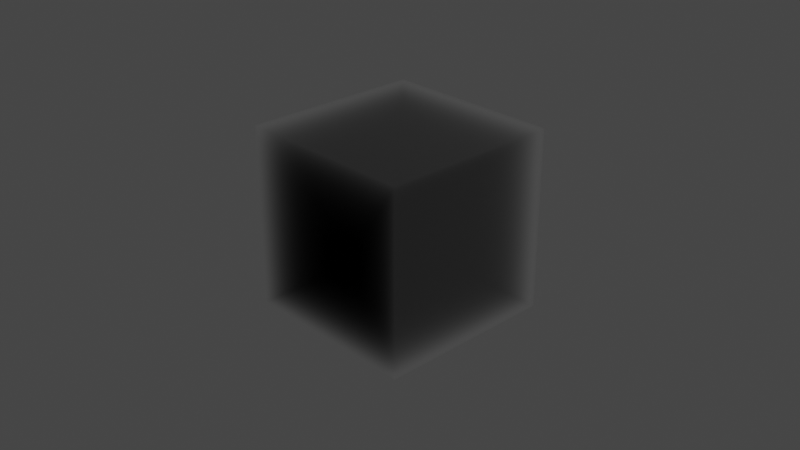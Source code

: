 # Source: Madlebulb.blend  (saved by Blender 2.83.18; exported with 4.5.12 LTS)
import bpy
from mathutils import Matrix  # noqa: F401  (used for matrix-valued properties, if any)

bpy.ops.wm.read_factory_settings(use_empty=True)
scene = bpy.context.scene
scene.name = 'Scene'

# ---- collections
col_collection = bpy.data.collections.new('Collection'); scene.collection.children.link(col_collection)

# ---- materials (node trees are filled in below, after node groups)
mat_material = bpy.data.materials.new('Material')
mat_material.alpha_threshold = 0.0
mat_material.use_transparent_shadow = False
mat_material.line_color = (0.0, 0.0, 0.0, 1.0)

# ---- node groups
ng_rho = bpy.data.node_groups.new('Rho', 'ShaderNodeTree')
_s = ng_rho.interface.new_socket(name='Value', in_out='OUTPUT', socket_type='NodeSocketFloat')
_s.min_value = 0.0
_s.max_value = 0.0
_s = ng_rho.interface.new_socket(name='Vector', in_out='INPUT', socket_type='NodeSocketVector')
_s.min_value = 0.0
_s.max_value = -1e+04
_N = ng_rho.nodes; _L = ng_rho.links
n0 = _N.new('NodeGroupInput'); n0.name = 'Group Input'; n0.location = (-448, 0)
n1 = _N.new('ShaderNodeMath'); n1.name = 'Math'; n1.location = (-92, 16)
n1.hide = True
n1.operation = 'POWER'
n1.inputs[1].default_value = 2.0
n1.inputs[2].default_value = 0.0
n2 = _N.new('ShaderNodeMath'); n2.name = 'Math.001'; n2.location = (-92, -10)
n2.hide = True
n2.operation = 'POWER'
n2.inputs[1].default_value = 2.0
n2.inputs[2].default_value = 0.0
n3 = _N.new('ShaderNodeMath'); n3.name = 'Math.002'; n3.location = (-92, -35)
n3.hide = True
n3.operation = 'POWER'
n3.inputs[1].default_value = 2.0
n3.inputs[2].default_value = 0.0
n4 = _N.new('ShaderNodeMath'); n4.name = 'Math.003'; n4.location = (72, 6)
n4.hide = True
n4.inputs[2].default_value = 0.0
n5 = _N.new('ShaderNodeMath'); n5.name = 'Math.005'; n5.location = (248, -13)
n5.hide = True
n5.operation = 'POWER'
n5.inputs[1].default_value = 2.0
n5.inputs[2].default_value = 0.0
n6 = _N.new('ShaderNodeMath'); n6.name = 'Math.004'; n6.location = (72, -29)
n6.hide = True
n6.inputs[2].default_value = 0.0
n7 = _N.new('ShaderNodeSeparateXYZ'); n7.name = 'Separate XYZ'; n7.location = (-248, 35)
n8 = _N.new('NodeGroupOutput'); n8.name = 'Group Output'; n8.location = (432, 3)
_L.new(n0.outputs[0], n7.inputs[0])
_L.new(n7.outputs[0], n1.inputs[0])
_L.new(n7.outputs[1], n2.inputs[0])
_L.new(n7.outputs[2], n3.inputs[0])
_L.new(n2.outputs[0], n4.inputs[1])
_L.new(n1.outputs[0], n4.inputs[0])
_L.new(n4.outputs[0], n6.inputs[0])
_L.new(n3.outputs[0], n6.inputs[1])
_L.new(n6.outputs[0], n5.inputs[0])
_L.new(n5.outputs[0], n8.inputs[0])
n8.is_active_output = True
ng_theta = bpy.data.node_groups.new('Theta', 'ShaderNodeTree')
_s = ng_theta.interface.new_socket(name='Value', in_out='OUTPUT', socket_type='NodeSocketFloat')
_s.min_value = 0.0
_s.max_value = 0.0
_s = ng_theta.interface.new_socket(name='Vector', in_out='INPUT', socket_type='NodeSocketVector')
_s.min_value = 0.0
_s.max_value = -1e+04
_N = ng_theta.nodes; _L = ng_theta.links
n0 = _N.new('ShaderNodeMath'); n0.name = 'Math.001'; n0.location = (-160, -10)
n0.hide = True
n0.operation = 'POWER'
n0.inputs[1].default_value = 2.0
n0.inputs[2].default_value = 0.0
n1 = _N.new('ShaderNodeSeparateXYZ'); n1.name = 'Separate XYZ'; n1.location = (-322, 33)
n2 = _N.new('ShaderNodeMath'); n2.name = 'Math.002'; n2.location = (-1, 6)
n2.hide = True
n2.inputs[2].default_value = 0.0
n3 = _N.new('ShaderNodeMath'); n3.name = 'Math'; n3.location = (-160, 14)
n3.hide = True
n3.operation = 'POWER'
n3.inputs[1].default_value = 2.0
n3.inputs[2].default_value = 0.0
n4 = _N.new('ShaderNodeMath'); n4.name = 'Math.003'; n4.location = (158, 7)
n4.hide = True
n4.operation = 'POWER'
n4.inputs[2].default_value = 0.0
n5 = _N.new('ShaderNodeMath'); n5.name = 'Math.004'; n5.location = (160, -33)
n5.hide = True
n5.operation = 'DIVIDE'
n5.inputs[2].default_value = 0.0
n6 = _N.new('NodeGroupInput'); n6.name = 'Group Input'; n6.location = (-522, 0)
n7 = _N.new('NodeGroupOutput'); n7.name = 'Group Output'; n7.location = (522, 0)
n8 = _N.new('ShaderNodeMath'); n8.name = 'Math.005'; n8.location = (322, -10)
n8.hide = True
n8.operation = 'ARCTANGENT'
n8.inputs[2].default_value = 0.0
_L.new(n6.outputs[0], n1.inputs[0])
_L.new(n1.outputs[0], n3.inputs[0])
_L.new(n1.outputs[1], n0.inputs[0])
_L.new(n3.outputs[0], n2.inputs[0])
_L.new(n0.outputs[0], n2.inputs[1])
_L.new(n2.outputs[0], n4.inputs[0])
_L.new(n4.outputs[0], n5.inputs[0])
_L.new(n1.outputs[2], n5.inputs[1])
_L.new(n5.outputs[0], n8.inputs[0])
_L.new(n8.outputs[0], n7.inputs[0])
n7.is_active_output = True
ng_phi = bpy.data.node_groups.new('Phi', 'ShaderNodeTree')
_s = ng_phi.interface.new_socket(name='Value', in_out='OUTPUT', socket_type='NodeSocketFloat')
_s.min_value = 0.0
_s.max_value = 0.0
_s = ng_phi.interface.new_socket(name='Vector', in_out='INPUT', socket_type='NodeSocketVector')
_s.min_value = 0.0
_s.max_value = -1e+04
_N = ng_phi.nodes; _L = ng_phi.links
n0 = _N.new('ShaderNodeMath'); n0.name = 'Math'; n0.location = (4, -19)
n0.hide = True
n0.operation = 'DIVIDE'
n0.inputs[2].default_value = 0.0
n1 = _N.new('ShaderNodeSeparateXYZ'); n1.name = 'Separate XYZ'; n1.location = (-162, 19)
n2 = _N.new('ShaderNodeMath'); n2.name = 'Math.001'; n2.location = (162, -16)
n2.hide = True
n2.operation = 'ARCTANGENT'
n2.inputs[2].default_value = 0.0
n3 = _N.new('NodeGroupInput'); n3.name = 'Group Input'; n3.location = (-362, 0)
n4 = _N.new('NodeGroupOutput'); n4.name = 'Group Output'; n4.location = (362, 0)
_L.new(n3.outputs[0], n1.inputs[0])
_L.new(n1.outputs[1], n0.inputs[1])
_L.new(n1.outputs[0], n0.inputs[0])
_L.new(n0.outputs[0], n2.inputs[0])
_L.new(n2.outputs[0], n4.inputs[0])
n4.is_active_output = True
ng_z = bpy.data.node_groups.new('Z', 'ShaderNodeTree')
_s = ng_z.interface.new_socket(name='Value', in_out='OUTPUT', socket_type='NodeSocketFloat')
_s.min_value = 0.0
_s.max_value = 0.0
_s = ng_z.interface.new_socket(name='Value', in_out='INPUT', socket_type='NodeSocketFloat')
_s.default_value = 0.5
_s.min_value = -1e+04
_s.max_value = 1e+04
_s = ng_z.interface.new_socket(name='Value', in_out='INPUT', socket_type='NodeSocketFloat')
_s.default_value = 0.5
_s.min_value = -1e+04
_s.max_value = 1e+04
_N = ng_z.nodes; _L = ng_z.links
n0 = _N.new('ShaderNodeMath'); n0.name = 'Math.001'; n0.location = (-81, 0)
n0.hide = True
n0.operation = 'MULTIPLY'
n0.inputs[2].default_value = 0.0
n1 = _N.new('ShaderNodeMath'); n1.name = 'Math.003'; n1.location = (81, 0)
n1.hide = True
n1.operation = 'COSINE'
n1.inputs[2].default_value = 0.0
n2 = _N.new('NodeGroupOutput'); n2.name = 'Group Output'; n2.location = (281, 0)
n3 = _N.new('NodeGroupInput'); n3.name = 'Group Input'; n3.location = (-281, 0)
_L.new(n3.outputs[0], n0.inputs[0])
_L.new(n3.outputs[1], n0.inputs[1])
_L.new(n0.outputs[0], n1.inputs[0])
_L.new(n1.outputs[0], n2.inputs[0])
n2.is_active_output = True
ng_y = bpy.data.node_groups.new('Y', 'ShaderNodeTree')
_s = ng_y.interface.new_socket(name='Value', in_out='OUTPUT', socket_type='NodeSocketFloat')
_s.min_value = 0.0
_s.max_value = 0.0
_s = ng_y.interface.new_socket(name='Value', in_out='INPUT', socket_type='NodeSocketFloat')
_s.default_value = 0.5
_s.min_value = -1e+04
_s.max_value = 1e+04
_s = ng_y.interface.new_socket(name='Value', in_out='INPUT', socket_type='NodeSocketFloat')
_s.default_value = 0.5
_s.min_value = -1e+04
_s.max_value = 1e+04
_s = ng_y.interface.new_socket(name='Input', in_out='INPUT', socket_type='NodeSocketFloat')
_N = ng_y.nodes; _L = ng_y.links
n0 = _N.new('ShaderNodeMath'); n0.name = 'Math.001'; n0.location = (-134, 8)
n0.hide = True
n0.operation = 'MULTIPLY'
n0.inputs[2].default_value = 0.0
n1 = _N.new('ShaderNodeMath'); n1.name = 'Math.002'; n1.location = (23, 10)
n1.hide = True
n1.operation = 'SINE'
n1.inputs[2].default_value = 0.0
n2 = _N.new('ShaderNodeMath'); n2.name = 'Math.004'; n2.location = (-133, -37)
n2.hide = True
n2.operation = 'MULTIPLY'
n2.inputs[2].default_value = 0.0
n3 = _N.new('NodeGroupInput'); n3.name = 'Group Input'; n3.location = (-382, 0)
n4 = _N.new('NodeReroute'); n4.name = 'Reroute'; n4.location = (-195, 5)
n4.width = 16
n4.socket_idname = 'NodeSocketFloat'
n5 = _N.new('ShaderNodeMath'); n5.name = 'Math.003'; n5.location = (182, -10)
n5.hide = True
n5.operation = 'MULTIPLY'
n5.inputs[2].default_value = 0.0
n6 = _N.new('NodeGroupOutput'); n6.name = 'Group Output'; n6.location = (365, 22)
n7 = _N.new('ShaderNodeMath'); n7.name = 'Math.005'; n7.location = (24, -35)
n7.hide = True
n7.operation = 'SINE'
n7.inputs[2].default_value = 0.0
_L.new(n4.outputs[0], n0.inputs[0])
_L.new(n3.outputs[0], n0.inputs[1])
_L.new(n0.outputs[0], n1.inputs[0])
_L.new(n1.outputs[0], n5.inputs[0])
_L.new(n2.outputs[0], n7.inputs[0])
_L.new(n7.outputs[0], n5.inputs[1])
_L.new(n4.outputs[0], n2.inputs[0])
_L.new(n3.outputs[1], n2.inputs[1])
_L.new(n3.outputs[2], n4.inputs[0])
_L.new(n5.outputs[0], n6.inputs[0])
n6.is_active_output = True
ng_x = bpy.data.node_groups.new('X', 'ShaderNodeTree')
_s = ng_x.interface.new_socket(name='Value', in_out='OUTPUT', socket_type='NodeSocketFloat')
_s.min_value = 0.0
_s.max_value = 0.0
_s = ng_x.interface.new_socket(name='Value', in_out='INPUT', socket_type='NodeSocketFloat')
_s.default_value = 0.5
_s.min_value = -1e+04
_s.max_value = 1e+04
_s = ng_x.interface.new_socket(name='Value', in_out='INPUT', socket_type='NodeSocketFloat')
_s.default_value = 0.5
_s.min_value = -1e+04
_s.max_value = 1e+04
_s = ng_x.interface.new_socket(name='Input', in_out='INPUT', socket_type='NodeSocketFloat')
_N = ng_x.nodes; _L = ng_x.links
n0 = _N.new('ShaderNodeMath'); n0.name = 'Math.001'; n0.location = (-134, 8)
n0.hide = True
n0.operation = 'MULTIPLY'
n0.inputs[2].default_value = 0.0
n1 = _N.new('ShaderNodeMath'); n1.name = 'Math.002'; n1.location = (23, 10)
n1.hide = True
n1.operation = 'SINE'
n1.inputs[2].default_value = 0.0
n2 = _N.new('ShaderNodeMath'); n2.name = 'Math.005'; n2.location = (24, -35)
n2.hide = True
n2.operation = 'COSINE'
n2.inputs[2].default_value = 0.0
n3 = _N.new('ShaderNodeMath'); n3.name = 'Math.004'; n3.location = (-133, -37)
n3.hide = True
n3.operation = 'MULTIPLY'
n3.inputs[2].default_value = 0.0
n4 = _N.new('NodeGroupInput'); n4.name = 'Group Input'; n4.location = (-382, 0)
n5 = _N.new('NodeReroute'); n5.name = 'Reroute'; n5.location = (-195, 5)
n5.width = 16
n5.socket_idname = 'NodeSocketFloat'
n6 = _N.new('ShaderNodeMath'); n6.name = 'Math.003'; n6.location = (182, -10)
n6.hide = True
n6.operation = 'MULTIPLY'
n6.inputs[2].default_value = 0.0
n7 = _N.new('NodeGroupOutput'); n7.name = 'Group Output'; n7.location = (365, 22)
_L.new(n5.outputs[0], n0.inputs[0])
_L.new(n4.outputs[0], n0.inputs[1])
_L.new(n0.outputs[0], n1.inputs[0])
_L.new(n1.outputs[0], n6.inputs[0])
_L.new(n3.outputs[0], n2.inputs[0])
_L.new(n2.outputs[0], n6.inputs[1])
_L.new(n5.outputs[0], n3.inputs[0])
_L.new(n4.outputs[1], n3.inputs[1])
_L.new(n4.outputs[2], n5.inputs[0])
_L.new(n6.outputs[0], n7.inputs[0])
n7.is_active_output = True
ng_nodegroup_002 = bpy.data.node_groups.new('NodeGroup.002', 'ShaderNodeTree')
_s = ng_nodegroup_002.interface.new_socket(name='Vector', in_out='OUTPUT', socket_type='NodeSocketVector')
_s.min_value = 0.0
_s.max_value = 0.0
_s = ng_nodegroup_002.interface.new_socket(name='Input', in_out='INPUT', socket_type='NodeSocketVector')
_s.min_value = 0.0
_s.max_value = -3.403e+38
_s = ng_nodegroup_002.interface.new_socket(name='Input', in_out='INPUT', socket_type='NodeSocketFloat')
_N = ng_nodegroup_002.nodes; _L = ng_nodegroup_002.links
n0 = _N.new('NodeReroute'); n0.name = 'Reroute.001'; n0.location = (-378, 68)
n0.width = 16
n0.socket_idname = 'NodeSocketFloat'
n1 = _N.new('ShaderNodeMath'); n1.name = 'Math.003'; n1.location = (166, -6)
n1.hide = True
n1.operation = 'MULTIPLY'
n1.inputs[2].default_value = 0.0
n2 = _N.new('ShaderNodeMath'); n2.name = 'Math.004'; n2.location = (167, -43)
n2.hide = True
n2.operation = 'MULTIPLY'
n2.inputs[2].default_value = 0.0
n3 = _N.new('ShaderNodeMath'); n3.name = 'Math.005'; n3.location = (167, -79)
n3.hide = True
n3.operation = 'MULTIPLY'
n3.inputs[2].default_value = 0.0
n4 = _N.new('ShaderNodeCombineXYZ'); n4.name = 'Combine XYZ'; n4.location = (378, 28)
n5 = _N.new('NodeReroute'); n5.name = 'Reroute'; n5.location = (-300, -60)
n5.width = 16
n5.socket_idname = 'NodeSocketVector'
n6 = _N.new('NodeGroupInput'); n6.name = 'Group Input'; n6.location = (-578, 0)
n7 = _N.new('NodeGroupOutput'); n7.name = 'Group Output'; n7.location = (578, 0)
n8 = _N.new('ShaderNodeGroup'); n8.name = 'Group'; n8.location = (-244, 131)
n8.node_tree = ng_rho
n9 = _N.new('ShaderNodeGroup'); n9.name = 'Group.001'; n9.location = (-245, 21)
n9.node_tree = ng_theta
n10 = _N.new('ShaderNodeGroup'); n10.name = 'Group.002'; n10.location = (-244, -91)
n10.node_tree = ng_phi
n11 = _N.new('ShaderNodeGroup'); n11.name = 'Z'; n11.location = (-42, -174)
n11.node_tree = ng_z
n12 = _N.new('ShaderNodeGroup'); n12.name = 'Y'; n12.location = (-41, -21)
n12.label = 'Y'
n12.node_tree = ng_y
n13 = _N.new('ShaderNodeGroup'); n13.name = 'X'; n13.location = (-41, 134)
n13.label = 'X'
n13.node_tree = ng_x
n14 = _N.new('ShaderNodeMath'); n14.name = 'Math'; n14.location = (-42, 174)
n14.hide = True
n14.operation = 'POWER'
n14.inputs[2].default_value = 0.0
_L.new(n5.outputs[0], n8.inputs[0])
_L.new(n5.outputs[0], n9.inputs[0])
_L.new(n5.outputs[0], n10.inputs[0])
_L.new(n0.outputs[0], n14.inputs[1])
_L.new(n8.outputs[0], n14.inputs[0])
_L.new(n9.outputs[0], n13.inputs[0])
_L.new(n10.outputs[0], n13.inputs[1])
_L.new(n0.outputs[0], n13.inputs[2])
_L.new(n0.outputs[0], n12.inputs[2])
_L.new(n10.outputs[0], n12.inputs[1])
_L.new(n9.outputs[0], n12.inputs[0])
_L.new(n9.outputs[0], n11.inputs[0])
_L.new(n0.outputs[0], n11.inputs[1])
_L.new(n14.outputs[0], n1.inputs[0])
_L.new(n13.outputs[0], n1.inputs[1])
_L.new(n14.outputs[0], n2.inputs[0])
_L.new(n12.outputs[0], n2.inputs[1])
_L.new(n14.outputs[0], n3.inputs[0])
_L.new(n11.outputs[0], n3.inputs[1])
_L.new(n1.outputs[0], n4.inputs[0])
_L.new(n2.outputs[0], n4.inputs[1])
_L.new(n3.outputs[0], n4.inputs[2])
_L.new(n6.outputs[0], n5.inputs[0])
_L.new(n6.outputs[1], n0.inputs[0])
_L.new(n4.outputs[0], n7.inputs[0])
n7.is_active_output = True
ng_nodegroup_001 = bpy.data.node_groups.new('NodeGroup.001', 'ShaderNodeTree')
_s = ng_nodegroup_001.interface.new_socket(name='Value', in_out='OUTPUT', socket_type='NodeSocketFloat')
_s.min_value = 0.0
_s.max_value = 0.0
_s = ng_nodegroup_001.interface.new_socket(name='Value', in_out='OUTPUT', socket_type='NodeSocketFloat')
_s.min_value = 0.0
_s.max_value = 0.0
_s = ng_nodegroup_001.interface.new_socket(name='Value', in_out='OUTPUT', socket_type='NodeSocketFloat')
_s.default_value = 0.5
_s.min_value = -1e+04
_s.max_value = 1e+04
_s = ng_nodegroup_001.interface.new_socket(name='Value', in_out='OUTPUT', socket_type='NodeSocketFloat')
_s.default_value = 0.5
_s.min_value = -1e+04
_s.max_value = 1e+04
_s = ng_nodegroup_001.interface.new_socket(name='Value', in_out='OUTPUT', socket_type='NodeSocketFloat')
_s.default_value = 0.5
_s.min_value = -1e+04
_s.max_value = 1e+04
_s = ng_nodegroup_001.interface.new_socket(name='Value', in_out='OUTPUT', socket_type='NodeSocketFloat')
_s.default_value = 0.5
_s.min_value = -1e+04
_s.max_value = 1e+04
_s = ng_nodegroup_001.interface.new_socket(name='Input', in_out='INPUT', socket_type='NodeSocketVector')
_s.min_value = 0.0
_s.max_value = -3.403e+38
_s = ng_nodegroup_001.interface.new_socket(name='Input', in_out='INPUT', socket_type='NodeSocketFloat')
_s = ng_nodegroup_001.interface.new_socket(name='Value', in_out='INPUT', socket_type='NodeSocketFloat')
_s.default_value = 0.5
_s.min_value = -1e+04
_s.max_value = 1e+04
_s = ng_nodegroup_001.interface.new_socket(name='Value', in_out='INPUT', socket_type='NodeSocketFloat')
_s.default_value = 0.5
_s.min_value = -1e+04
_s.max_value = 1e+04
_s = ng_nodegroup_001.interface.new_socket(name='Value', in_out='INPUT', socket_type='NodeSocketFloat')
_s.default_value = 0.5
_s.min_value = -1e+04
_s.max_value = 1e+04
_s = ng_nodegroup_001.interface.new_socket(name='Value', in_out='INPUT', socket_type='NodeSocketFloat')
_s.default_value = 0.5
_s.min_value = -1e+04
_s.max_value = 1e+04
_N = ng_nodegroup_001.nodes; _L = ng_nodegroup_001.links
n0 = _N.new('ShaderNodeMath'); n0.name = 'Math.004'; n0.location = (-86, -68)
n0.operation = 'LESS_THAN'
n0.inputs[2].default_value = 0.0
n1 = _N.new('ShaderNodeMath'); n1.name = 'Math.005'; n1.location = (-79, -233)
n1.inputs[2].default_value = 0.0
n2 = _N.new('ShaderNodeMath'); n2.name = 'Math.003'; n2.location = (108, 65)
n2.inputs[2].default_value = 0.0
n3 = _N.new('ShaderNodeGroup'); n3.name = 'Group.003'; n3.location = (-76, 63)
n3.node_tree = ng_nodegroup_002
n4 = _N.new('NodeGroupOutput'); n4.name = 'Group Output'; n4.location = (598, 14)
n5 = _N.new('ShaderNodeGroup'); n5.name = 'Group.001'; n5.location = (291, 66)
n5.node_tree = ng_rho
n6 = _N.new('ShaderNodeMath'); n6.name = 'Math.006'; n6.location = (103, -101)
n6.operation = 'MULTIPLY'
n6.inputs[2].default_value = 0.0
n7 = _N.new('NodeGroupInput'); n7.name = 'Group Input'; n7.location = (-276, 0)
_L.new(n7.outputs[0], n3.inputs[0])
_L.new(n7.outputs[1], n3.inputs[1])
_L.new(n3.outputs[0], n2.inputs[0])
_L.new(n7.outputs[2], n2.inputs[1])
_L.new(n2.outputs[0], n5.inputs[0])
_L.new(n7.outputs[3], n0.inputs[1])
_L.new(n7.outputs[4], n0.inputs[0])
_L.new(n7.outputs[5], n1.inputs[0])
_L.new(n0.outputs[0], n6.inputs[0])
_L.new(n1.outputs[0], n6.inputs[1])
_L.new(n7.outputs[1], n4.inputs[0])
_L.new(n7.outputs[0], n4.inputs[1])
_L.new(n7.outputs[2], n4.inputs[2])
_L.new(n7.outputs[3], n4.inputs[3])
_L.new(n7.outputs[4], n4.inputs[4])
_L.new(n7.outputs[5], n4.inputs[5])
n4.is_active_output = True

# ---- material node trees
mat_material.use_nodes = True; mat_material.node_tree.nodes.clear()
_N = mat_material.node_tree.nodes; _L = mat_material.node_tree.links
n0 = _N.new('ShaderNodeTexCoord'); n0.name = 'Texture Coordinate'; n0.location = (-1672, 174)
n1 = _N.new('ShaderNodeValue'); n1.name = 'Value'; n1.location = (-1666, 272)
n1.outputs[0].default_value = 8.0
n2 = _N.new('ShaderNodeGroup'); n2.name = 'Group.002'; n2.location = (-717, 166)
n2.node_tree = ng_nodegroup_001
n3 = _N.new('ShaderNodeGroup'); n3.name = 'Group'; n3.location = (-1072, 171)
n3.node_tree = ng_nodegroup_001
n3.inputs[3].default_value = 2.0
n3.inputs[4].default_value = 0.5
n3.inputs[5].default_value = 0.5
n4 = _N.new('ShaderNodeGroup'); n4.name = 'Group.001'; n4.location = (-895, 173)
n4.node_tree = ng_nodegroup_001
n5 = _N.new('ShaderNodeGroup'); n5.name = 'Group.003'; n5.location = (-550, 164)
n5.node_tree = ng_nodegroup_001
n6 = _N.new('ShaderNodeMath'); n6.name = 'Math.003'; n6.location = (-17, 83)
n6.operation = 'MULTIPLY'
n6.inputs[1].default_value = 5.2
n6.inputs[2].default_value = 0.0
n7 = _N.new('ShaderNodeGroup'); n7.name = 'Group.004'; n7.location = (-390, 165)
n7.node_tree = ng_nodegroup_001
n8 = _N.new('ShaderNodeMath'); n8.name = 'Math.002'; n8.location = (-207, 77)
n8.operation = 'GREATER_THAN'
n8.inputs[1].default_value = 0.0
n8.inputs[2].default_value = 0.0
n9 = _N.new('ShaderNodeVolumeScatter'); n9.name = 'Volume Scatter'; n9.location = (252, 124)
n9.width = 140
n9.inputs[0].default_value = (1.0, 1.0, 1.0, 1.0)
n9.inputs[2].default_value = 1.0
n10 = _N.new('ShaderNodeOutputMaterial'); n10.name = 'Material Output'; n10.location = (440, 129)
_L.new(n0.outputs[3], n3.inputs[0])
_L.new(n1.outputs[0], n3.inputs[1])
_L.new(n0.outputs[3], n3.inputs[2])
_L.new(n3.outputs[0], n4.inputs[0])
_L.new(n3.outputs[1], n4.inputs[1])
_L.new(n3.outputs[2], n4.inputs[2])
_L.new(n3.outputs[3], n4.inputs[3])
_L.new(n3.outputs[4], n4.inputs[4])
_L.new(n3.outputs[5], n4.inputs[5])
_L.new(n2.outputs[0], n5.inputs[0])
_L.new(n2.outputs[1], n5.inputs[1])
_L.new(n2.outputs[2], n5.inputs[2])
_L.new(n2.outputs[3], n5.inputs[3])
_L.new(n2.outputs[4], n5.inputs[4])
_L.new(n2.outputs[5], n5.inputs[5])
_L.new(n4.outputs[0], n2.inputs[0])
_L.new(n4.outputs[1], n2.inputs[1])
_L.new(n4.outputs[2], n2.inputs[2])
_L.new(n4.outputs[3], n2.inputs[3])
_L.new(n4.outputs[5], n2.inputs[5])
_L.new(n4.outputs[4], n2.inputs[4])
_L.new(n5.outputs[0], n7.inputs[0])
_L.new(n5.outputs[1], n7.inputs[1])
_L.new(n5.outputs[2], n7.inputs[2])
_L.new(n5.outputs[3], n7.inputs[3])
_L.new(n5.outputs[4], n7.inputs[4])
_L.new(n5.outputs[5], n7.inputs[5])
_L.new(n8.outputs[0], n6.inputs[0])
_L.new(n6.outputs[0], n9.inputs[1])
_L.new(n7.outputs[5], n8.inputs[0])
_L.new(n9.outputs[0], n10.inputs[1])
n10.is_active_output = True

# ---- world
world_world = bpy.data.worlds.new('World'); scene.world = world_world
world_world.use_nodes = True; world_world.node_tree.nodes.clear()
_N = world_world.node_tree.nodes; _L = world_world.node_tree.links
n0 = _N.new('ShaderNodeOutputWorld'); n0.name = 'World Output'; n0.location = (300, 300)
n1 = _N.new('ShaderNodeBackground'); n1.name = 'Background'; n1.location = (10, 300)
n1.inputs[0].default_value = (0.05088, 0.05088, 0.05088, 1.0)
_L.new(n1.outputs[0], n0.inputs[0])
n0.is_active_output = True
world_world.color = (0.05088, 0.05088, 0.05088)
world_world.use_sun_shadow = False
world_world.sun_shadow_jitter_overblur = 0.0

# ---- cameras
cam_camera = bpy.data.cameras.new('Camera')
cam_camera.clip_end = 100.0
cam_camera.ortho_scale = 7.314

# ---- lights
light_light = bpy.data.lights.new('Light', 'SUN')
light_light.transmission_factor = 0.0
light_light.angle = 0.1993
light_light.energy = 1000.0
light_light.shadow_soft_size = 0.1
light_light.shadow_cascade_max_distance = 1000.0

# ---- meshes
me_cube = bpy.data.meshes.new('Cube')
me_cube.from_pydata([(1.0, 1.0, 1.0), (1.0, 1.0, -1.0), (1.0, -1.0, 1.0), (1.0, -1.0, -1.0), (-1.0, 1.0, 1.0), (-1.0, 1.0, -1.0), (-1.0, -1.0, 1.0), (-1.0, -1.0, -1.0)], [], [(0, 4, 6, 2), (3, 2, 6, 7), (7, 6, 4, 5), (5, 1, 3, 7), (1, 0, 2, 3), (5, 4, 0, 1)])
_uv = me_cube.uv_layers.new(name='UVMap')
_uv.uv.foreach_set('vector', [0.625, 0.5, 0.875, 0.5, 0.875, 0.75, 0.625, 0.75, 0.375, 0.75, 0.625, 0.75, 0.625, 1.0, 0.375, 1.0, 0.375, 0.0, 0.625, 0.0, 0.625, 0.25, 0.375, 0.25, 0.125, 0.5, 0.375, 0.5, 0.375, 0.75, 0.125, 0.75, 0.375, 0.5, 0.625, 0.5, 0.625, 0.75, 0.375, 0.75, 0.375, 0.25, 0.625, 0.25, 0.625, 0.5, 0.375, 0.5])
me_cube.materials.append(mat_material)
me_cube.use_remesh_preserve_volume = False
me_cube.use_remesh_preserve_attributes = False
me_cube.use_mirror_vertex_groups = False
me_cube.update()

# ---- objects
ob_cube = bpy.data.objects.new('Cube', me_cube)
ob_light = bpy.data.objects.new('Light', light_light)
ob_camera = bpy.data.objects.new('Camera', cam_camera)

# ---- transforms, parenting, visibility, modifiers, constraints
ob_cube.location = (0.0, 0.0, 0.0)
ob_cube.lock_rotations_4d = False
ob_cube.empty_display_type = 'ARROWS'
ob_cube.lineart.crease_threshold = 0.0
ob_light.location = (0.4671, 0.6108, 0.9717)
ob_light.rotation_euler = (0.6503, 0.05522, 1.866)
ob_light.lock_rotations_4d = False
ob_light.empty_display_type = 'ARROWS'
ob_light.color = (0.0, 0.0, 0.0, 0.0)
ob_light.lineart.crease_threshold = 0.0
ob_camera.location = (7.359, -6.926, 4.958)
ob_camera.rotation_euler = (1.109, 0.0, 0.8149)
ob_camera.lock_rotations_4d = False
ob_camera.empty_display_type = 'ARROWS'
ob_camera.color = (0.0, 0.0, 0.0, 0.0)
ob_camera.display_type = 'WIRE'
ob_camera.lineart.crease_threshold = 0.0

# ---- collection membership
col_collection.objects.link(ob_cube)
col_collection.objects.link(ob_light)
col_collection.objects.link(ob_camera)

# ---- scene / render settings (as saved in the file)
scene.camera = ob_camera
scene.frame_start = 1; scene.frame_end = 250; scene.frame_set(1)
scene.render.engine = 'BLENDER_EEVEE_NEXT'
scene.cycles.use_denoising = False
scene.cycles.samples = 128
scene.cycles.sampling_pattern = 'TABULATED_SOBOL'
scene.cycles.use_adaptive_sampling = False
scene.cycles.use_light_tree = False
scene.eevee.volumetric_start = 1e-06
scene.eevee.volumetric_end = 120.4
scene.eevee.volumetric_tile_size = '2'
scene.eevee.volumetric_sample_distribution = 1.0
scene.eevee.use_volumetric_shadows = True
scene.eevee.use_gtao = True
scene.eevee.use_raytracing = True
scene.view_settings.view_transform = 'Filmic'
bpy.context.view_layer.update()
